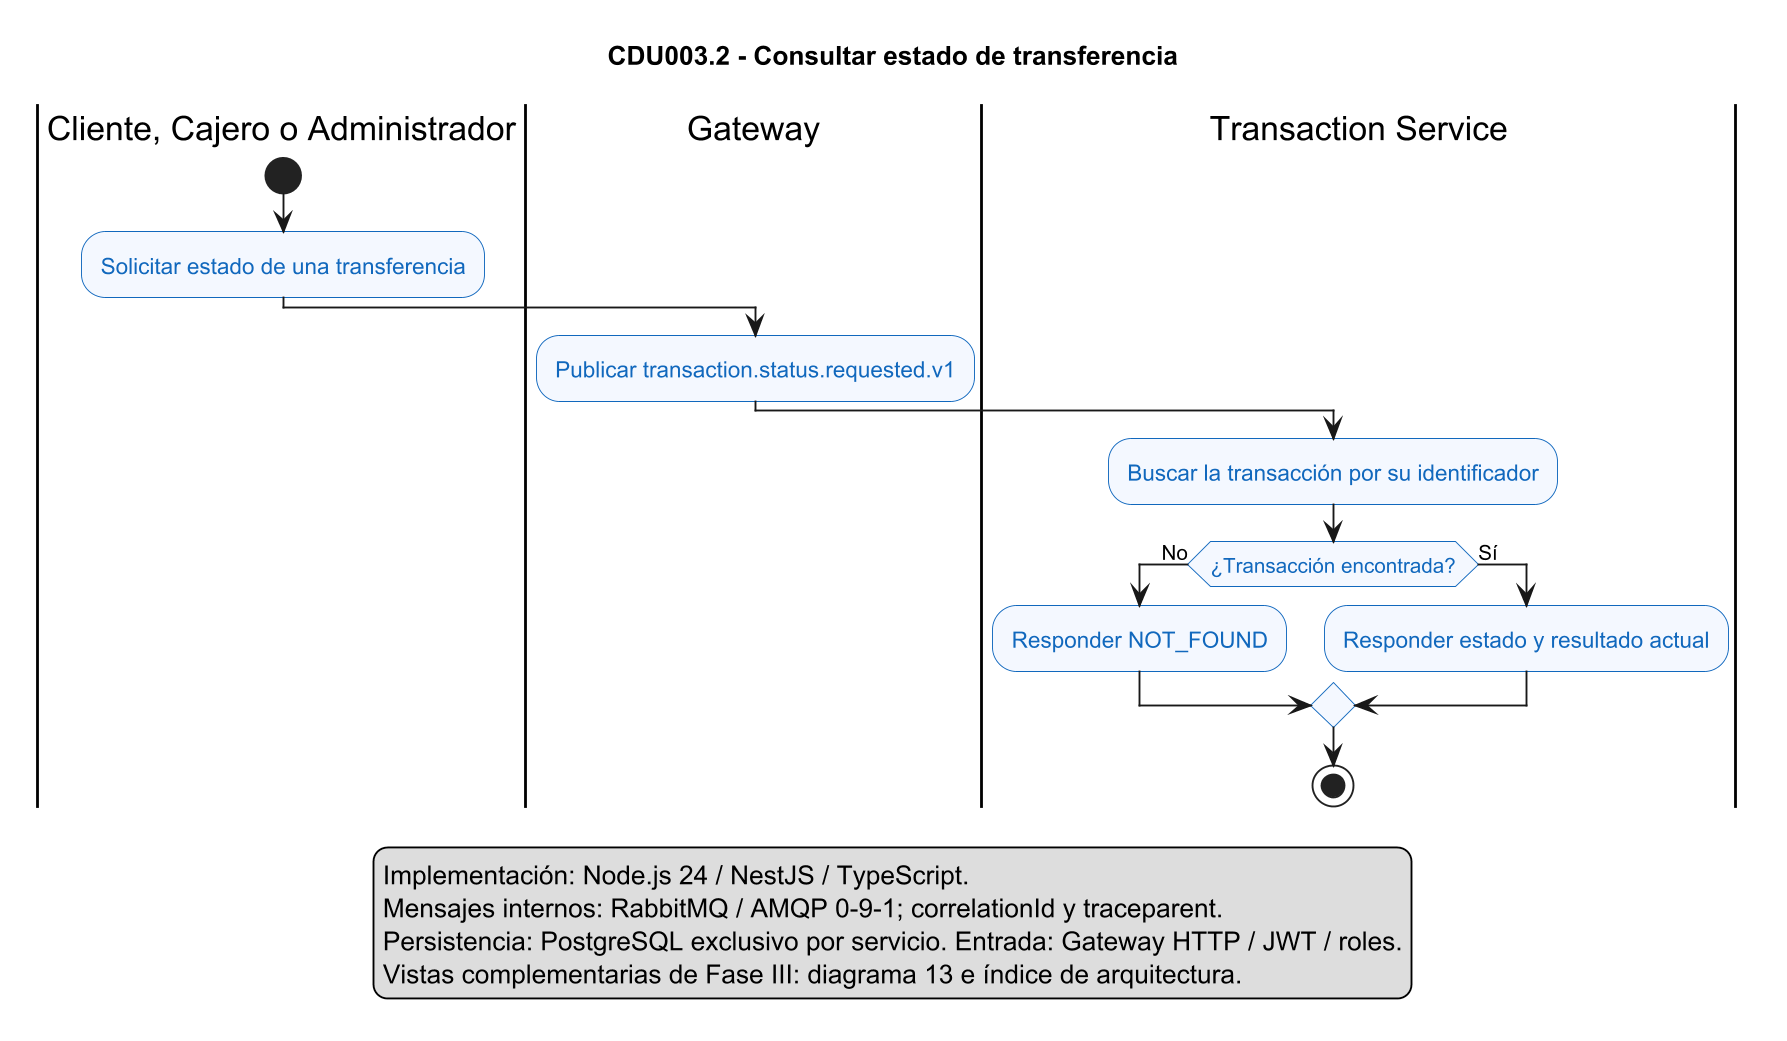

The diagram above was rendered by PlantUML. Its source (embedded in the PNG):
@startuml CDU003.2-consultar-estado
title CDU003.2 - Consultar estado de transferencia

skinparam shadowing false
skinparam dpi 180
skinparam activity {
    BackgroundColor #F4F8FF
    BorderColor #1168BD
    FontColor #1168BD
}

|Cliente, Cajero o Administrador|
start
:Solicitar estado de una transferencia;
|Gateway|
:Publicar transaction.status.requested.v1;
|Transaction Service|
:Buscar la transacción por su identificador;
if (¿Transacción encontrada?) then (No)
    :Responder NOT_FOUND;
else (Sí)
    :Responder estado y resultado actual;
endif
stop
legend bottom
  Implementación: Node.js 24 / NestJS / TypeScript.
  Mensajes internos: RabbitMQ / AMQP 0-9-1; correlationId y traceparent.
  Persistencia: PostgreSQL exclusivo por servicio. Entrada: Gateway HTTP / JWT / roles.
  Vistas complementarias de Fase III: diagrama 13 e índice de arquitectura.
endlegend
@enduml